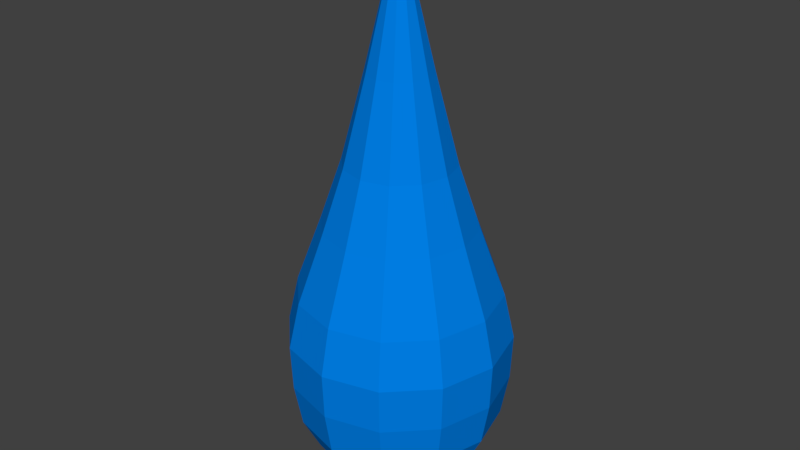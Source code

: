 # Source: drop.blend  (saved by Blender 2.79.0; exported with 4.5.12 LTS)
import bpy
from mathutils import Matrix  # noqa: F401  (used for matrix-valued properties, if any)

bpy.ops.wm.read_factory_settings(use_empty=True)
scene = bpy.context.scene
scene.name = 'Scene'

# ---- collections
col_collection_1 = bpy.data.collections.new('Collection 1'); scene.collection.children.link(col_collection_1)

# ---- materials (node trees are filled in below, after node groups)
mat_dropmaterial = bpy.data.materials.new('DropMaterial')
mat_dropmaterial.alpha_threshold = 0.0
mat_dropmaterial.roughness = 0.5

# ---- material node trees
mat_dropmaterial.use_nodes = True; mat_dropmaterial.node_tree.nodes.clear()
_N = mat_dropmaterial.node_tree.nodes; _L = mat_dropmaterial.node_tree.links
n0 = _N.new('ShaderNodeOutputMaterial'); n0.name = 'Material Output'; n0.location = (300, 300)
n1 = _N.new('ShaderNodeBsdfDiffuse'); n1.name = 'Diffuse BSDF'; n1.location = (10, 300)
n1.inputs[0].default_value = (0.0, 0.215, 0.8, 1.0)
_L.new(n1.outputs[0], n0.inputs[0])
n0.is_active_output = True

# ---- world
world_world = bpy.data.worlds.new('World'); scene.world = world_world
world_world.color = (0.05088, 0.05088, 0.05088)
world_world.use_sun_shadow = False
world_world.sun_shadow_jitter_overblur = 0.0
world_world.cycles.sampling_method = 'MANUAL'

# ---- meshes
me_sphere = bpy.data.meshes.new('Sphere')
me_sphere.from_pydata([(3.681e-08, 1.818, -0.1337), (3.453e-08, 1.199, -0.3161), (3.359e-08, 0.9131, -0.4214), (3.366e-08, 0.7212, -0.4653), (3.257e-08, 0.5294, -0.4573), (3.122e-08, 0.3484, -0.4252), (3.072e-08, 0.2125, -0.3556), (3.028e-08, 0.1118, -0.2549), (3.014e-08, 0.04957, -0.1317), (3.014e-08, 0.02687, -4.892e-07), (0.02583, 2.158, -0.04473), (0.06686, 1.818, -0.1158), (0.1137, 1.459, -0.1969), (0.158, 1.199, -0.2737), (0.2107, 0.9131, -0.365), (0.2327, 0.7212, -0.403), (0.2286, 0.5294, -0.396), (0.2126, 0.3484, -0.3682), (0.1778, 0.2125, -0.308), (0.1275, 0.1118, -0.2208), (0.06586, 0.04957, -0.1141), (0.04473, 2.158, -0.02583), (0.1158, 1.818, -0.06686), (0.1969, 1.459, -0.1137), (0.2737, 1.199, -0.158), (0.365, 0.9131, -0.2107), (0.403, 0.7212, -0.2327), (0.396, 0.5294, -0.2286), (0.3682, 0.3484, -0.2126), (0.308, 0.2125, -0.1778), (0.2208, 0.1118, -0.1275), (0.1141, 0.04957, -0.06586), (0.05165, 2.158, -5.961e-07), (0.1337, 1.818, -5.777e-07), (0.2273, 1.459, -5.581e-07), (0.3161, 1.199, -5.412e-07), (0.4214, 0.9131, -5.118e-07), (0.4653, 0.7212, -5.175e-07), (0.4573, 0.5294, -5.212e-07), (0.4252, 0.3484, -4.969e-07), (0.3556, 0.2125, -4.912e-07), (0.2549, 0.1118, -4.8e-07), (0.1317, 0.04957, -4.892e-07), (0.04473, 2.158, 0.02583), (0.1158, 1.818, 0.06685), (0.1969, 1.459, 0.1137), (0.2737, 1.199, 0.158), (0.365, 0.9131, 0.2107), (0.403, 0.7212, 0.2327), (0.396, 0.5294, 0.2286), (0.3682, 0.3484, 0.2126), (0.308, 0.2125, 0.1778), (0.2208, 0.1118, 0.1275), (0.1141, 0.04957, 0.06586), (0.02583, 2.158, 0.04473), (0.06686, 1.818, 0.1158), (0.1137, 1.459, 0.1969), (0.158, 1.199, 0.2737), (0.2107, 0.9131, 0.365), (0.2327, 0.7212, 0.403), (0.2286, 0.5294, 0.396), (0.2126, 0.3484, 0.3682), (0.1778, 0.2125, 0.308), (0.1275, 0.1118, 0.2208), (0.06586, 0.04957, 0.1141), (3.984e-08, 2.158, 0.05165), (2.858e-08, 1.818, 0.1337), (1.116e-08, 1.459, 0.2273), (2.873e-08, 1.199, 0.3161), (1.365e-08, 0.9131, 0.4214), (-1.467e-09, 0.7212, 0.4653), (1.093e-08, 0.5294, 0.4573), (8.789e-09, 0.3484, 0.4252), (7.737e-09, 0.2125, 0.3556), (-6.144e-10, 0.1118, 0.2549), (3.343e-08, 0.04957, 0.1317), (-0.02583, 2.158, 0.04473), (-0.06686, 1.818, 0.1158), (-0.1137, 1.459, 0.1969), (-0.158, 1.199, 0.2737), (-0.2107, 0.9131, 0.365), (-0.2327, 0.7212, 0.403), (-0.2286, 0.5294, 0.396), (-0.2126, 0.3484, 0.3682), (-0.1778, 0.2125, 0.308), (-0.1275, 0.1118, 0.2208), (-0.06586, 0.04957, 0.1141), (-0.04473, 2.158, 0.02583), (-0.1158, 1.818, 0.06685), (-0.1969, 1.459, 0.1137), (-0.2737, 1.199, 0.158), (-0.365, 0.9131, 0.2107), (-0.403, 0.7212, 0.2327), (-0.396, 0.5294, 0.2286), (-0.3682, 0.3484, 0.2126), (-0.308, 0.2125, 0.1778), (-0.2208, 0.1118, 0.1275), (-0.1141, 0.04957, 0.06586), (-0.05165, 2.158, -5.976e-07), (-0.1337, 1.818, -5.976e-07), (-0.2273, 1.459, -6.06e-07), (-0.3161, 1.199, -5.629e-07), (-0.4214, 0.9131, -5.639e-07), (-0.4653, 0.7212, -6.007e-07), (-0.4573, 0.5294, -5.494e-07), (-0.4252, 0.3484, -5.408e-07), (-0.3556, 0.2125, -5.062e-07), (-0.2549, 0.1118, -5.484e-07), (-0.1317, 0.04957, -4.968e-07), (-0.04473, 2.158, -0.02583), (-0.1158, 1.818, -0.06686), (-0.1969, 1.459, -0.1137), (-0.2737, 1.199, -0.158), (-0.365, 0.9131, -0.2107), (-0.403, 0.7212, -0.2327), (-0.396, 0.5294, -0.2286), (-0.3682, 0.3484, -0.2126), (-0.308, 0.2125, -0.1778), (-0.2208, 0.1118, -0.1275), (-0.1141, 0.04957, -0.06586), (-0.02583, 2.158, -0.04473), (-0.06686, 1.818, -0.1158), (-0.1137, 1.459, -0.1969), (-0.158, 1.199, -0.2737), (-0.2107, 0.9131, -0.365), (-0.2327, 0.7212, -0.403), (-0.2286, 0.5294, -0.396), (-0.2126, 0.3484, -0.3682), (-0.1778, 0.2125, -0.308), (-0.1275, 0.1118, -0.2208), (-0.06586, 0.04957, -0.1141), (3.855e-08, 2.348, -5.241e-07), (4.578e-08, 2.158, -0.05165), (7.823e-08, 1.459, -0.2273)], [], [(0, 132, 10, 11), (6, 5, 17, 18), (3, 2, 14, 15), (133, 0, 11, 12), (7, 6, 18, 19), (4, 3, 15, 16), (1, 133, 12, 13), (8, 7, 19, 20), (132, 131, 10), (5, 4, 16, 17), (2, 1, 13, 14), (9, 8, 20), (16, 15, 26, 27), (13, 12, 23, 24), (20, 19, 30, 31), (10, 131, 21), (17, 16, 27, 28), (14, 13, 24, 25), (9, 20, 31), (11, 10, 21, 22), (18, 17, 28, 29), (15, 14, 25, 26), (12, 11, 22, 23), (19, 18, 29, 30), (26, 25, 36, 37), (23, 22, 33, 34), (30, 29, 40, 41), (27, 26, 37, 38), (24, 23, 34, 35), (31, 30, 41, 42), (21, 131, 32), (28, 27, 38, 39), (25, 24, 35, 36), (9, 31, 42), (22, 21, 32, 33), (29, 28, 39, 40), (39, 38, 49, 50), (36, 35, 46, 47), (9, 42, 53), (33, 32, 43, 44), (40, 39, 50, 51), (37, 36, 47, 48), (34, 33, 44, 45), (41, 40, 51, 52), (38, 37, 48, 49), (35, 34, 45, 46), (42, 41, 52, 53), (32, 131, 43), (49, 48, 59, 60), (46, 45, 56, 57), (53, 52, 63, 64), (43, 131, 54), (50, 49, 60, 61), (47, 46, 57, 58), (9, 53, 64), (44, 43, 54, 55), (51, 50, 61, 62), (48, 47, 58, 59), (45, 44, 55, 56), (52, 51, 62, 63), (62, 61, 72, 73), (59, 58, 69, 70), (56, 55, 66, 67), (63, 62, 73, 74), (60, 59, 70, 71), (57, 56, 67, 68), (64, 63, 74, 75), (54, 131, 65), (61, 60, 71, 72), (58, 57, 68, 69), (9, 64, 75), (55, 54, 65, 66), (65, 131, 76), (72, 71, 82, 83), (69, 68, 79, 80), (9, 75, 86), (66, 65, 76, 77), (73, 72, 83, 84), (70, 69, 80, 81), (67, 66, 77, 78), (74, 73, 84, 85), (71, 70, 81, 82), (68, 67, 78, 79), (75, 74, 85, 86), (85, 84, 95, 96), (82, 81, 92, 93), (79, 78, 89, 90), (86, 85, 96, 97), (76, 131, 87), (83, 82, 93, 94), (80, 79, 90, 91), (9, 86, 97), (77, 76, 87, 88), (84, 83, 94, 95), (81, 80, 91, 92), (78, 77, 88, 89), (88, 87, 98, 99), (95, 94, 105, 106), (92, 91, 102, 103), (89, 88, 99, 100), (96, 95, 106, 107), (93, 92, 103, 104), (90, 89, 100, 101), (97, 96, 107, 108), (87, 131, 98), (94, 93, 104, 105), (91, 90, 101, 102), (9, 97, 108), (108, 107, 118, 119), (98, 131, 109), (105, 104, 115, 116), (102, 101, 112, 113), (9, 108, 119), (99, 98, 109, 110), (106, 105, 116, 117), (103, 102, 113, 114), (100, 99, 110, 111), (107, 106, 117, 118), (104, 103, 114, 115), (101, 100, 111, 112), (111, 110, 121, 122), (118, 117, 128, 129), (115, 114, 125, 126), (112, 111, 122, 123), (119, 118, 129, 130), (109, 131, 120), (116, 115, 126, 127), (113, 112, 123, 124), (9, 119, 130), (110, 109, 120, 121), (117, 116, 127, 128), (114, 113, 124, 125), (9, 130, 8), (121, 120, 132, 0), (128, 127, 5, 6), (125, 124, 2, 3), (122, 121, 0, 133), (129, 128, 6, 7), (126, 125, 3, 4), (123, 122, 133, 1), (130, 129, 7, 8), (120, 131, 132), (127, 126, 4, 5), (124, 123, 1, 2)])
me_sphere.materials.append(mat_dropmaterial)
me_sphere.use_remesh_preserve_volume = False
me_sphere.use_remesh_preserve_attributes = False
me_sphere.use_mirror_vertex_groups = False
me_sphere.update()

# ---- objects
ob_sphere = bpy.data.objects.new('Sphere', me_sphere)

# ---- transforms, parenting, visibility, modifiers, constraints
ob_sphere.location = (0.0, 0.0, 0.0)
ob_sphere.rotation_euler = (1.571, 0.0, 0.0)
ob_sphere.lineart.crease_threshold = 0.0

# ---- collection membership
col_collection_1.objects.link(ob_sphere)

# ---- scene / render settings (as saved in the file)
scene.frame_start = 1; scene.frame_end = 250; scene.frame_set(1)
scene.render.engine = 'CYCLES'
scene.render.resolution_percentage = 50
scene.render.dither_intensity = 0.0
scene.cycles.use_denoising = False
scene.cycles.samples = 128
scene.cycles.sampling_pattern = 'TABULATED_SOBOL'
scene.cycles.use_adaptive_sampling = False
scene.cycles.use_light_tree = False
scene.cycles.blur_glossy = 0.0
scene.cycles.sample_clamp_indirect = 0.0
scene.view_settings.view_transform = 'Standard'
scene.unit_settings.scale_length = 0.01
bpy.context.view_layer.update()

# ---- added for rendering (the .blend has no active camera and no usable light): camera, sun
cam_auto = bpy.data.cameras.new('AutoCamera')
cam_auto.lens = 50.0
cam_auto.sensor_width = 36.0
cam_auto.clip_end = 1000.0
ob_auto_camera = bpy.data.objects.new('AutoCamera', cam_auto)
scene.collection.objects.link(ob_auto_camera)
ob_auto_camera.location = (2.46859, -2.9623, 3.1622)
ob_auto_camera.rotation_euler = (1.09748, -7.21219e-08, 0.694738)
scene.camera = ob_auto_camera
light_auto_sun = bpy.data.lights.new('AutoSun', 'SUN')
light_auto_sun.energy = 3.0
light_auto_sun.angle = 0.0523599
ob_auto_sun = bpy.data.objects.new('AutoSun', light_auto_sun)
scene.collection.objects.link(ob_auto_sun)
ob_auto_sun.rotation_euler = (0.872665, 0.174533, 0.523599)
bpy.context.view_layer.update()
